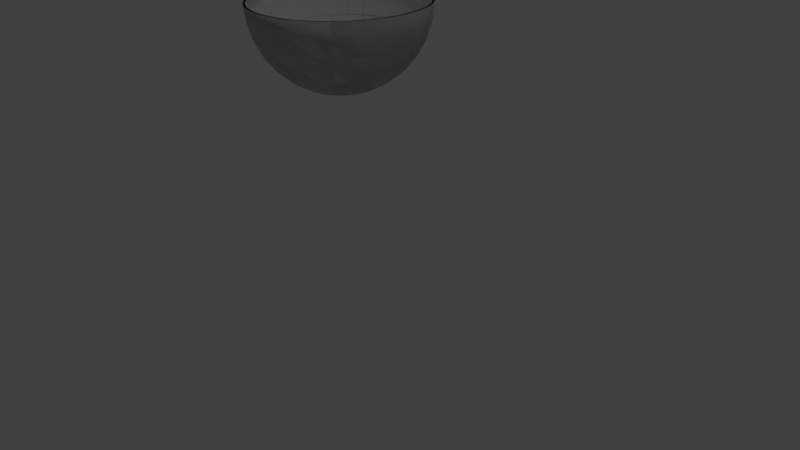 # Source: semiEsfera.blend  (saved by Blender 2.77.0; exported with 4.5.12 LTS)
import bpy
from mathutils import Matrix  # noqa: F401  (used for matrix-valued properties, if any)

bpy.ops.wm.read_factory_settings(use_empty=True)
scene = bpy.context.scene
scene.name = 'Scene'

# ---- collections
col_collection_1 = bpy.data.collections.new('Collection 1'); scene.collection.children.link(col_collection_1)

# ---- world
world_world = bpy.data.worlds.new('World'); scene.world = world_world
world_world.color = (0.05088, 0.05088, 0.05088)
world_world.use_sun_shadow = False
world_world.sun_shadow_jitter_overblur = 0.0
world_world.cycles.sampling_method = 'MANUAL'

# ---- cameras
cam_camera = bpy.data.cameras.new('Camera')
cam_camera.clip_end = 100.0
cam_camera.lens = 35.0
cam_camera.sensor_width = 32.0
cam_camera.sensor_height = 18.0
cam_camera.ortho_scale = 7.314
cam_camera.dof.focus_distance = 0.0
cam_camera.dof.aperture_fstop = 128.0

# ---- lights
light_lamp = bpy.data.lights.new('Lamp', 'POINT')
light_lamp.transmission_factor = 0.0
light_lamp.cutoff_distance = 30.0
light_lamp.energy = 100.0
light_lamp.shadow_buffer_clip_start = 1.001
light_lamp.shadow_soft_size = 0.1
light_lamp.shadow_maximum_resolution = 0.006
light_lamp.use_absolute_resolution = True

# ---- meshes
me_sphere = bpy.data.meshes.new('Sphere')
me_sphere.from_pydata([(-0.1205, -0.1797, -1.027), (-0.2365, -0.3532, -0.9635), (-0.3433, -0.5131, -0.8607), (-0.4369, -0.6532, -0.7224), (-0.5138, -0.7682, -0.5539), (-0.5709, -0.8537, -0.3616), (-0.606, -0.9063, -0.153), (-1.112, 0.0006926, 0.06402), (-1.091, 0.0006926, -0.153), (-1.028, 0.0006926, -0.3616), (-0.9247, 0.0006926, -0.5539), (-0.7864, 0.0006926, -0.7224), (-0.6179, 0.0006926, -0.8607), (-0.4256, 0.0006926, -0.9635), (-0.217, 0.0006926, -1.027), (-0.6179, -0.924, 0.06402), (-0.08303, -0.1998, -1.027), (-0.1629, -0.3925, -0.9635), (-0.2365, -0.5702, -0.8607), (-0.301, -0.7259, -0.7224), (-0.3539, -0.8537, -0.5539), (-0.3932, -0.9486, -0.3616), (-1.091, 0.2177, 0.06402), (-1.07, 0.2135, -0.153), (-1.008, 0.2012, -0.3616), (-0.907, 0.1811, -0.5539), (-0.7713, 0.1541, -0.7224), (-0.606, 0.1212, -0.8607), (-0.4174, 0.08373, -0.9635), (-0.2128, 0.04302, -1.027), (-0.4174, -1.007, -0.153), (-0.4256, -1.027, 0.06402), (-0.04233, -0.2121, -1.027), (-0.08303, -0.4167, -0.9635), (-0.1205, -0.6053, -0.8607), (-0.1534, -0.7706, -0.7224), (-0.1804, -0.9063, -0.5539), (-1.028, 0.4263, 0.06402), (-1.008, 0.4181, -0.153), (-0.9493, 0.3939, -0.3616), (-0.8543, 0.3546, -0.5539), (-0.7266, 0.3016, -0.7224), (-0.5709, 0.2371, -0.8607), (-0.3932, 0.1636, -0.9635), (-0.2005, 0.08373, -1.027), (-0.2005, -1.007, -0.3616), (-0.2128, -1.069, -0.153), (-0.217, -1.09, 0.06402), (2.907e-07, -0.2163, -1.027), (2.202e-07, -0.4249, -0.9635), (2.285e-07, -0.6172, -0.8607), (1.457e-07, -0.7857, -0.7224), (-0.9247, 0.6186, 0.06402), (-0.907, 0.6067, -0.153), (-0.8543, 0.5715, -0.3616), (-0.7689, 0.5145, -0.5539), (-0.6539, 0.4376, -0.7224), (-0.5138, 0.344, -0.8607), (-0.3539, 0.2371, -0.9635), (-0.1804, 0.1212, -1.027), (9.594e-08, -0.924, -0.5539), (2.948e-07, -1.027, -0.3616), (4.622e-08, -1.09, -0.153), (9.594e-08, -1.111, 0.06402), (0.04233, -0.2121, -1.027), (0.08303, -0.4167, -0.9635), (0.1205, -0.6053, -0.8607), (-0.7864, 0.7871, 0.06402), (-0.7713, 0.772, -0.153), (-0.7266, 0.7273, -0.3616), (-0.6539, 0.6546, -0.5539), (-0.5561, 0.5568, -0.7224), (-0.4369, 0.4376, -0.8607), (-0.301, 0.3016, -0.9635), (-0.1534, 0.1541, -1.027), (0.1534, -0.7706, -0.7224), (0.1804, -0.9063, -0.5539), (0.2005, -1.007, -0.3616), (0.2128, -1.069, -0.153), (0.217, -1.09, 0.06402), (0.08303, -0.1998, -1.027), (0.1629, -0.3925, -0.9635), (-0.6179, 0.9254, 0.06402), (-0.606, 0.9077, -0.153), (-0.5709, 0.855, -0.3616), (-0.5138, 0.7696, -0.5539), (-0.4369, 0.6546, -0.7224), (-0.3433, 0.5145, -0.8607), (-0.2365, 0.3546, -0.9635), (-0.1205, 0.1811, -1.027), (0.2365, -0.5702, -0.8607), (0.301, -0.7259, -0.7224), (0.3539, -0.8537, -0.5539), (0.3932, -0.9486, -0.3616), (0.4174, -1.007, -0.153), (0.4256, -1.027, 0.06402), (3.022e-07, 0.0006926, -1.048), (-0.4256, 1.028, 0.06402), (-0.4174, 1.008, -0.153), (-0.3932, 0.95, -0.3616), (-0.3539, 0.855, -0.5539), (-0.301, 0.7273, -0.7224), (-0.2365, 0.5715, -0.8607), (-0.1629, 0.3939, -0.9635), (-0.08303, 0.2012, -1.027), (0.1205, -0.1797, -1.027), (0.2365, -0.3532, -0.9635), (0.3433, -0.5131, -0.8607), (0.4369, -0.6532, -0.7224), (0.5138, -0.7682, -0.5539), (0.5709, -0.8537, -0.3616), (0.606, -0.9063, -0.153), (-0.217, 1.091, 0.06402), (-0.2128, 1.071, -0.153), (-0.2005, 1.008, -0.3616), (-0.1804, 0.9077, -0.5539), (-0.1534, 0.772, -0.7224), (-0.1205, 0.6067, -0.8607), (-0.08303, 0.4181, -0.9635), (-0.04233, 0.2135, -1.027), (0.6179, -0.924, 0.06402), (0.1534, -0.1527, -1.027), (0.301, -0.3003, -0.9635), (0.4369, -0.4362, -0.8607), (0.5561, -0.5554, -0.7224), (0.6539, -0.6532, -0.5539), (0.7266, -0.7259, -0.3616), (3.611e-07, 1.113, 0.06402), (3.777e-07, 1.091, -0.153), (1.954e-07, 1.028, -0.3616), (3.114e-07, 0.9254, -0.5539), (2.948e-07, 0.7871, -0.7224), (3.197e-07, 0.6186, -0.8607), (2.782e-07, 0.4263, -0.9635), (2.824e-07, 0.2177, -1.027), (0.7713, -0.7706, -0.153), (0.7864, -0.7857, 0.06402), (0.1804, -0.1199, -1.027), (0.3539, -0.2358, -0.9635), (0.5138, -0.3426, -0.8607), (0.6539, -0.4362, -0.7224), (0.7689, -0.5131, -0.5539), (0.217, 1.091, 0.06402), (0.2128, 1.071, -0.153), (0.2005, 1.008, -0.3616), (0.1804, 0.9077, -0.5539), (0.1534, 0.772, -0.7224), (0.1205, 0.6067, -0.8607), (0.08303, 0.4181, -0.9635), (0.04233, 0.2135, -1.027), (0.8543, -0.5702, -0.3616), (0.907, -0.6053, -0.153), (0.9247, -0.6172, 0.06402), (0.2005, -0.08234, -1.027), (0.3932, -0.1622, -0.9635), (0.5709, -0.2358, -0.8607), (0.7266, -0.3003, -0.7224), (0.4256, 1.028, 0.06402), (0.4174, 1.008, -0.153), (0.3932, 0.95, -0.3616), (0.3539, 0.855, -0.5539), (0.301, 0.7273, -0.7224), (0.2365, 0.5715, -0.8607), (0.1629, 0.3939, -0.9635), (0.08303, 0.2012, -1.027), (0.8543, -0.3532, -0.5539), (0.9493, -0.3925, -0.3616), (1.008, -0.4167, -0.153), (1.028, -0.4249, 0.06402), (0.2128, -0.04164, -1.027), (0.4174, -0.08234, -0.9635), (0.606, -0.1199, -0.8607), (0.6179, 0.9254, 0.06402), (0.606, 0.9077, -0.153), (0.5709, 0.855, -0.3616), (0.5138, 0.7696, -0.5539), (0.4369, 0.6546, -0.7224), (0.3433, 0.5145, -0.8607), (0.2365, 0.3546, -0.9635), (0.1205, 0.1811, -1.027), (0.7713, -0.1527, -0.7224), (0.907, -0.1797, -0.5539), (1.008, -0.1998, -0.3616), (1.07, -0.2121, -0.153), (1.091, -0.2163, 0.06402), (0.217, 0.0006926, -1.027), (0.4256, 0.0006926, -0.9635), (0.7864, 0.7871, 0.06402), (0.7713, 0.772, -0.153), (0.7266, 0.7273, -0.3616), (0.6539, 0.6546, -0.5539), (0.5561, 0.5568, -0.7224), (0.4369, 0.4376, -0.8607), (0.301, 0.3016, -0.9635), (0.1534, 0.1541, -1.027), (0.6179, 0.0006926, -0.8607), (0.7864, 0.0006925, -0.7224), (0.9247, 0.0006925, -0.5539), (1.028, 0.0006926, -0.3616), (1.091, 0.0006925, -0.153), (1.112, 0.0006925, 0.06402), (0.2128, 0.04302, -1.027), (0.9247, 0.6186, 0.06402), (0.907, 0.6067, -0.153), (0.8543, 0.5715, -0.3616), (0.7689, 0.5145, -0.5539), (0.6539, 0.4376, -0.7224), (0.5138, 0.344, -0.8607), (0.3539, 0.2371, -0.9635), (0.1804, 0.1212, -1.027), (0.4174, 0.08373, -0.9635), (0.606, 0.1212, -0.8607), (0.7713, 0.1541, -0.7224), (0.907, 0.1811, -0.5539), (1.008, 0.2012, -0.3616), (1.07, 0.2135, -0.153), (1.091, 0.2177, 0.06402), (1.028, 0.4263, 0.06402), (1.008, 0.4181, -0.153), (0.9493, 0.3939, -0.3616), (0.8543, 0.3546, -0.5539), (0.7266, 0.3016, -0.7224), (0.5709, 0.2371, -0.8607), (0.3932, 0.1636, -0.9635), (0.2005, 0.08373, -1.027), (0.2005, 0.08373, -1.027), (0.3932, 0.1636, -0.9635), (0.5709, 0.2371, -0.8607), (0.7266, 0.3016, -0.7224), (0.8543, 0.3546, -0.5539), (0.9493, 0.3939, -0.3616), (1.008, 0.4181, -0.153), (1.091, 0.2177, 0.06402), (1.07, 0.2135, -0.153), (1.008, 0.2012, -0.3616), (0.907, 0.1811, -0.5539), (0.7713, 0.1541, -0.7224), (0.606, 0.1212, -0.8607), (0.4174, 0.08373, -0.9635), (0.2128, 0.04302, -1.027), (1.028, 0.4263, 0.06402), (0.1804, 0.1212, -1.027), (0.3539, 0.2371, -0.9635), (0.5138, 0.344, -0.8607), (0.6539, 0.4376, -0.7224), (0.7689, 0.5145, -0.5539), (0.8543, 0.5715, -0.3616), (1.112, 0.0006925, 0.06402), (1.091, 0.0006925, -0.153), (1.028, 0.0006926, -0.3616), (0.9247, 0.0006925, -0.5539), (0.7864, 0.0006925, -0.7224), (0.6179, 0.0006926, -0.8607), (0.4256, 0.0006926, -0.9635), (0.217, 0.0006926, -1.027), (0.907, 0.6067, -0.153), (0.9247, 0.6186, 0.06402), (0.1534, 0.1541, -1.027), (0.301, 0.3016, -0.9635), (0.4369, 0.4376, -0.8607), (0.5561, 0.5568, -0.7224), (0.6539, 0.6546, -0.5539), (1.091, -0.2163, 0.06402), (1.07, -0.2121, -0.153), (1.008, -0.1998, -0.3616), (0.907, -0.1797, -0.5539), (0.7713, -0.1527, -0.7224), (0.606, -0.1199, -0.8607), (0.4174, -0.08234, -0.9635), (0.2128, -0.04164, -1.027), (0.7266, 0.7273, -0.3616), (0.7713, 0.772, -0.153), (0.7864, 0.7871, 0.06402), (0.1205, 0.1811, -1.027), (0.2365, 0.3546, -0.9635), (0.3433, 0.5145, -0.8607), (0.4369, 0.6546, -0.7224), (1.028, -0.4249, 0.06402), (1.008, -0.4167, -0.153), (0.9493, -0.3925, -0.3616), (0.8543, -0.3532, -0.5539), (0.7266, -0.3003, -0.7224), (0.5709, -0.2358, -0.8607), (0.3932, -0.1622, -0.9635), (0.2005, -0.08234, -1.027), (0.5138, 0.7696, -0.5539), (0.5709, 0.855, -0.3616), (0.606, 0.9077, -0.153), (0.6179, 0.9254, 0.06402), (0.08303, 0.2012, -1.027), (0.1629, 0.3939, -0.9635), (0.2365, 0.5715, -0.8607), (0.9247, -0.6172, 0.06402), (0.907, -0.6053, -0.153), (0.8543, -0.5702, -0.3616), (0.7689, -0.5131, -0.5539), (0.6539, -0.4362, -0.7224), (0.5138, -0.3426, -0.8607), (0.3539, -0.2358, -0.9635), (0.1804, -0.1199, -1.027), (0.301, 0.7273, -0.7224), (0.3539, 0.855, -0.5539), (0.3932, 0.95, -0.3616), (0.4174, 1.008, -0.153), (0.4256, 1.028, 0.06402), (0.04233, 0.2135, -1.027), (0.08303, 0.4181, -0.9635), (0.7864, -0.7857, 0.06402), (0.7713, -0.7706, -0.153), (0.7266, -0.7259, -0.3616), (0.6539, -0.6532, -0.5539), (0.5561, -0.5554, -0.7224), (0.4369, -0.4362, -0.8607), (0.301, -0.3003, -0.9635), (0.1534, -0.1527, -1.027), (0.1205, 0.6067, -0.8607), (0.1534, 0.772, -0.7224), (0.1804, 0.9077, -0.5539), (0.2005, 1.008, -0.3616), (0.2128, 1.071, -0.153), (0.217, 1.091, 0.06402), (2.824e-07, 0.2177, -1.027), (0.6179, -0.924, 0.06402), (0.606, -0.9063, -0.153), (0.5709, -0.8537, -0.3616), (0.5138, -0.7682, -0.5539), (0.4369, -0.6532, -0.7224), (0.3433, -0.5131, -0.8607), (0.2365, -0.3532, -0.9635), (0.1205, -0.1797, -1.027), (3.022e-07, 0.0006926, -1.048), (2.782e-07, 0.4263, -0.9635), (3.197e-07, 0.6186, -0.8607), (2.948e-07, 0.7871, -0.7224), (3.114e-07, 0.9254, -0.5539), (1.954e-07, 1.028, -0.3616), (3.777e-07, 1.091, -0.153), (3.611e-07, 1.113, 0.06402), (0.4256, -1.027, 0.06402), (0.4174, -1.007, -0.153), (0.3932, -0.9486, -0.3616), (0.3539, -0.8537, -0.5539), (0.301, -0.7259, -0.7224), (0.2365, -0.5702, -0.8607), (0.1629, -0.3925, -0.9635), (0.08303, -0.1998, -1.027), (-0.04233, 0.2135, -1.027), (-0.08303, 0.4181, -0.9635), (-0.1205, 0.6067, -0.8607), (-0.1534, 0.772, -0.7224), (-0.1804, 0.9077, -0.5539), (-0.2005, 1.008, -0.3616), (-0.2128, 1.071, -0.153), (0.217, -1.09, 0.06402), (0.2128, -1.069, -0.153), (0.2005, -1.007, -0.3616), (0.1804, -0.9063, -0.5539), (0.1534, -0.7706, -0.7224), (0.1205, -0.6053, -0.8607), (0.08303, -0.4167, -0.9635), (0.04233, -0.2121, -1.027), (-0.217, 1.091, 0.06402), (-0.08303, 0.2012, -1.027), (-0.1629, 0.3939, -0.9635), (-0.2365, 0.5715, -0.8607), (-0.301, 0.7273, -0.7224), (-0.3539, 0.855, -0.5539), (-0.3932, 0.95, -0.3616), (9.594e-08, -1.111, 0.06402), (4.622e-08, -1.09, -0.153), (2.948e-07, -1.027, -0.3616), (9.594e-08, -0.924, -0.5539), (1.457e-07, -0.7857, -0.7224), (2.285e-07, -0.6172, -0.8607), (2.202e-07, -0.4249, -0.9635), (2.907e-07, -0.2163, -1.027), (-0.4174, 1.008, -0.153), (-0.4256, 1.028, 0.06402), (-0.1205, 0.1811, -1.027), (-0.2365, 0.3546, -0.9635), (-0.3433, 0.5145, -0.8607), (-0.4369, 0.6546, -0.7224), (-0.5138, 0.7696, -0.5539), (-0.217, -1.09, 0.06402), (-0.2128, -1.069, -0.153), (-0.2005, -1.007, -0.3616), (-0.1804, -0.9063, -0.5539), (-0.1534, -0.7706, -0.7224), (-0.1205, -0.6053, -0.8607), (-0.08303, -0.4167, -0.9635), (-0.04233, -0.2121, -1.027), (-0.5709, 0.855, -0.3616), (-0.606, 0.9077, -0.153), (-0.6179, 0.9254, 0.06402), (-0.1534, 0.1541, -1.027), (-0.301, 0.3016, -0.9635), (-0.4369, 0.4376, -0.8607), (-0.5561, 0.5568, -0.7224), (-0.4256, -1.027, 0.06402), (-0.4174, -1.007, -0.153), (-0.3932, -0.9486, -0.3616), (-0.3539, -0.8537, -0.5539), (-0.301, -0.7259, -0.7224), (-0.2365, -0.5702, -0.8607), (-0.1629, -0.3925, -0.9635), (-0.08303, -0.1998, -1.027), (-0.6539, 0.6546, -0.5539), (-0.7266, 0.7273, -0.3616), (-0.7713, 0.772, -0.153), (-0.7864, 0.7871, 0.06402), (-0.1804, 0.1212, -1.027), (-0.3539, 0.2371, -0.9635), (-0.5138, 0.344, -0.8607), (-0.6179, -0.924, 0.06402), (-0.606, -0.9063, -0.153), (-0.5709, -0.8537, -0.3616), (-0.5138, -0.7682, -0.5539), (-0.4369, -0.6532, -0.7224), (-0.3433, -0.5131, -0.8607), (-0.2365, -0.3532, -0.9635), (-0.1205, -0.1797, -1.027), (-0.6539, 0.4376, -0.7224), (-0.7689, 0.5145, -0.5539), (-0.8543, 0.5715, -0.3616), (-0.907, 0.6067, -0.153), (-0.9247, 0.6186, 0.06402), (-0.2005, 0.08373, -1.027), (-0.3932, 0.1636, -0.9635), (-0.7864, -0.7857, 0.06402), (-0.7713, -0.7706, -0.153), (-0.7266, -0.7259, -0.3616), (-0.6539, -0.6532, -0.5539), (-0.5561, -0.5554, -0.7224), (-0.4369, -0.4362, -0.8607), (-0.301, -0.3003, -0.9635), (-0.1534, -0.1527, -1.027), (-0.5709, 0.2371, -0.8607), (-0.7266, 0.3016, -0.7224), (-0.8543, 0.3546, -0.5539), (-0.9493, 0.3939, -0.3616), (-1.008, 0.4181, -0.153), (-1.028, 0.4263, 0.06402), (-0.2128, 0.04302, -1.027), (-0.9247, -0.6172, 0.06402), (-0.907, -0.6053, -0.153), (-0.8543, -0.5702, -0.3616), (-0.7689, -0.5131, -0.5539), (-0.6539, -0.4362, -0.7224), (-0.5138, -0.3426, -0.8607), (-0.3539, -0.2358, -0.9635), (-0.1804, -0.1199, -1.027), (-0.4174, 0.08373, -0.9635), (-0.606, 0.1212, -0.8607), (-0.7713, 0.1541, -0.7224), (-0.907, 0.1811, -0.5539), (-1.008, 0.2012, -0.3616), (-1.07, 0.2135, -0.153), (-1.091, 0.2177, 0.06402), (-0.217, 0.0006926, -1.027), (-1.028, -0.4249, 0.06402), (-1.008, -0.4167, -0.153), (-0.9493, -0.3925, -0.3616), (-0.8543, -0.3532, -0.5539), (-0.7266, -0.3003, -0.7224), (-0.5709, -0.2358, -0.8607), (-0.3932, -0.1622, -0.9635), (-0.2005, -0.08234, -1.027), (-0.4256, 0.0006926, -0.9635), (-0.6179, 0.0006926, -0.8607), (-0.7864, 0.0006926, -0.7224), (-0.9247, 0.0006926, -0.5539), (-1.028, 0.0006926, -0.3616), (-1.091, 0.0006926, -0.153), (-1.112, 0.0006926, 0.06402), (-1.091, -0.2163, 0.06402), (-1.07, -0.2121, -0.153), (-1.008, -0.1998, -0.3616), (-0.907, -0.1797, -0.5539), (-0.7713, -0.1527, -0.7224), (-0.606, -0.1199, -0.8607), (-0.4174, -0.08234, -0.9635), (-0.2128, -0.04164, -1.027), (0.0001759, -3.536, 1.175), (-0.7864, -0.7857, 0.06402), (-0.7713, -0.7706, -0.153), (-0.7266, -0.7259, -0.3616), (-0.6539, -0.6532, -0.5539), (-0.5561, -0.5554, -0.7224), (-0.4369, -0.4362, -0.8607), (-0.301, -0.3003, -0.9635), (-0.1534, -0.1527, -1.027), (-0.9247, -0.6172, 0.06402), (-0.907, -0.6053, -0.153), (-0.8543, -0.5702, -0.3616), (-0.7689, -0.5131, -0.5539), (-0.6539, -0.4362, -0.7224), (-0.5138, -0.3426, -0.8607), (-0.3539, -0.2358, -0.9635), (-0.1804, -0.1199, -1.027), (-1.028, -0.4249, 0.06402), (-1.008, -0.4167, -0.153), (-0.9493, -0.3925, -0.3616), (-0.8543, -0.3532, -0.5539), (-0.7266, -0.3003, -0.7224), (-0.5709, -0.2358, -0.8607), (-0.3932, -0.1622, -0.9635), (-0.2005, -0.08234, -1.027), (-1.091, -0.2163, 0.06402), (-1.07, -0.2121, -0.153), (-1.008, -0.1998, -0.3616), (-0.907, -0.1797, -0.5539), (-0.7713, -0.1527, -0.7224), (-0.606, -0.1199, -0.8607), (-0.4174, -0.08234, -0.9635), (-0.2128, -0.04164, -1.027), (-1.065, 0.2126, 0.06402), (-1.086, 0.0006926, 0.06402), (-0.9032, -0.6028, 0.06402), (-0.7681, -0.7674, 0.06402), (-1.004, 0.4164, 0.06402), (-0.9032, 0.6042, 0.06402), (-0.6035, -0.9025, 0.06402), (-0.4157, -1.003, 0.06402), (-0.7681, 0.7688, 0.06402), (-0.6035, 0.9039, 0.06402), (-0.4157, 1.004, 0.06402), (-0.2119, -1.065, 0.06402), (1.001e-07, -1.086, 0.06402), (0.2119, -1.065, 0.06402), (-0.2119, 1.066, 0.06402), (3.591e-07, 1.087, 0.06402), (0.4157, -1.003, 0.06402), (0.6035, -0.9025, 0.06402), (0.2119, 1.066, 0.06402), (0.7681, -0.7674, 0.06402), (0.4157, 1.004, 0.06402), (0.6035, 0.9039, 0.06402), (0.9032, -0.6028, 0.06402), (1.004, -0.415, 0.06402), (0.7681, 0.7688, 0.06402), (0.9032, 0.6042, 0.06402), (1.065, -0.2112, 0.06402), (1.086, 0.0006925, 0.06402), (1.004, 0.4164, 0.06402), (1.065, 0.2126, 0.06402), (1.086, 0.0006925, 0.06402), (1.065, 0.2126, 0.06402), (1.065, -0.2112, 0.06402), (1.004, -0.415, 0.06402), (1.004, 0.4164, 0.06402), (0.9032, 0.6042, 0.06402), (0.7681, 0.7688, 0.06402), (0.6035, 0.9039, 0.06402), (0.9032, -0.6028, 0.06402), (0.7681, -0.7674, 0.06402), (0.6035, -0.9025, 0.06402), (0.4157, 1.004, 0.06402), (3.591e-07, 1.087, 0.06402), (0.2119, 1.066, 0.06402), (0.4157, -1.003, 0.06402), (0.2119, -1.065, 0.06402), (-0.2119, 1.066, 0.06402), (1.001e-07, -1.086, 0.06402), (-0.4157, 1.004, 0.06402), (-0.6035, 0.9039, 0.06402), (-0.2119, -1.065, 0.06402), (-0.4157, -1.003, 0.06402), (-0.7681, 0.7688, 0.06402), (-0.9032, 0.6042, 0.06402), (-0.6035, -0.9025, 0.06402), (-0.7681, -0.7674, 0.06402), (-0.9032, -0.6028, 0.06402), (-1.004, 0.4164, 0.06402), (-1.004, -0.415, 0.06402), (-1.065, 0.2126, 0.06402), (-1.086, 0.0006926, 0.06402), (-1.065, -0.2112, 0.06402), (-1.004, -0.415, 0.06402), (-1.065, -0.2112, 0.06402), (-1.065, 0.2126, 0.06402), (-1.086, 0.0006926, 0.06402), (-0.9032, -0.6028, 0.06402), (-0.7681, -0.7674, 0.06402), (-1.004, 0.4164, 0.06402), (-0.9032, 0.6042, 0.06402), (-0.6035, -0.9025, 0.06402), (-0.4157, -1.003, 0.06402), (-0.7681, 0.7688, 0.06402), (-0.6035, 0.9039, 0.06402), (-0.4157, 1.004, 0.06402), (-0.2119, -1.065, 0.06402), (1.001e-07, -1.086, 0.06402), (0.2119, -1.065, 0.06402), (-0.2119, 1.066, 0.06402), (3.591e-07, 1.087, 0.06402), (0.4157, -1.003, 0.06402), (0.6035, -0.9025, 0.06402), (0.2119, 1.066, 0.06402), (0.7681, -0.7674, 0.06402), (0.4157, 1.004, 0.06402), (0.6035, 0.9039, 0.06402), (0.9032, -0.6028, 0.06402), (1.004, -0.415, 0.06402), (0.7681, 0.7688, 0.06402), (0.9032, 0.6042, 0.06402), (1.065, -0.2112, 0.06402), (1.086, 0.0006925, 0.06402), (1.004, 0.4164, 0.06402), (1.065, 0.2126, 0.06402), (1.086, 0.0006925, 0.06402), (1.065, 0.2126, 0.06402), (1.065, -0.2112, 0.06402), (1.004, -0.415, 0.06402), (1.004, 0.4164, 0.06402), (0.9032, 0.6042, 0.06402), (0.7681, 0.7688, 0.06402), (0.6035, 0.9039, 0.06402), (0.9032, -0.6028, 0.06402), (0.7681, -0.7674, 0.06402), (0.6035, -0.9025, 0.06402), (0.4157, 1.004, 0.06402), (3.591e-07, 1.087, 0.06402), (0.2119, 1.066, 0.06402), (0.4157, -1.003, 0.06402), (0.2119, -1.065, 0.06402), (-0.2119, 1.066, 0.06402), (1.001e-07, -1.086, 0.06402), (-0.4157, 1.004, 0.06402), (-0.6035, 0.9039, 0.06402), (-0.2119, -1.065, 0.06402), (-0.4157, -1.003, 0.06402), (-0.7681, 0.7688, 0.06402), (-0.9032, 0.6042, 0.06402), (-0.6035, -0.9025, 0.06402), (-0.7681, -0.7674, 0.06402), (-0.9032, -0.6028, 0.06402), (-1.004, 0.4164, 0.06402), (-1.004, -0.415, 0.06402), (-1.065, 0.2126, 0.06402), (-1.086, 0.0006926, 0.06402), (-1.065, -0.2112, 0.06402), (-1.004, -0.415, 0.06402), (-1.065, -0.2112, 0.06402), (-1.063, 0.2121, -0.1441), (-1.083, 0.0006926, -0.1441), (-0.9008, -0.6012, -0.1441), (-0.7661, -0.7654, -0.1441), (-1.001, 0.4153, -0.1441), (-0.9008, 0.6026, -0.1441), (-0.6019, -0.9001, -0.1441), (-0.4146, -1.0, -0.1441), (-0.7661, 0.7668, -0.1441), (-0.6019, 0.9015, -0.1441), (-0.4146, 1.002, -0.1441), (-0.2114, -1.062, -0.1441), (1.006e-07, -1.083, -0.1441), (0.2114, -1.062, -0.1441), (-0.2114, 1.063, -0.1441), (3.589e-07, 1.084, -0.1441), (0.4146, -1.0, -0.1441), (0.6019, -0.9001, -0.1441), (0.2114, 1.063, -0.1441), (0.7661, -0.7654, -0.1441), (0.4146, 1.002, -0.1441), (0.6019, 0.9015, -0.1441), (0.9008, -0.6012, -0.1441), (1.001, -0.4139, -0.1441), (0.7661, 0.7668, -0.1441), (0.9008, 0.6026, -0.1441), (1.063, -0.2107, -0.1441), (1.083, 0.0006925, -0.1441), (1.001, 0.4153, -0.1441), (1.063, 0.2121, -0.1441), (1.083, 0.0006925, -0.1441), (1.063, 0.2121, -0.1441), (1.063, -0.2107, -0.1441), (1.001, -0.4139, -0.1441), (1.001, 0.4153, -0.1441), (0.9008, 0.6026, -0.1441), (0.7661, 0.7668, -0.1441), (0.6019, 0.9015, -0.1441), (0.9008, -0.6012, -0.1441), (0.7661, -0.7654, -0.1441), (0.6019, -0.9001, -0.1441), (0.4146, 1.002, -0.1441), (3.589e-07, 1.084, -0.1441), (0.2114, 1.063, -0.1441), (0.4146, -1.0, -0.1441), (0.2114, -1.062, -0.1441), (-0.2114, 1.063, -0.1441), (1.006e-07, -1.083, -0.1441), (-0.4146, 1.002, -0.1441), (-0.6019, 0.9015, -0.1441), (-0.2114, -1.062, -0.1441), (-0.4146, -1.0, -0.1441), (-0.7661, 0.7668, -0.1441), (-0.9008, 0.6026, -0.1441), (-0.6019, -0.9001, -0.1441), (-0.7661, -0.7654, -0.1441), (-0.9008, -0.6012, -0.1441), (-1.001, 0.4153, -0.1441), (-1.001, -0.4139, -0.1441), (-1.063, 0.2121, -0.1441), (-1.083, 0.0006926, -0.1441), (-1.063, -0.2107, -0.1441), (-1.001, -0.4139, -0.1441), (-1.063, -0.2107, -0.1441), (-0.9989, 0.1994, -0.3484), (-1.018, 0.0006926, -0.3484), (-0.8468, -0.5651, -0.3484), (-0.7202, -0.7195, -0.3484), (-0.9409, 0.3904, -0.3484), (-0.8468, 0.5665, -0.3484), (-0.5658, -0.8461, -0.3484), (-0.3898, -0.9403, -0.3484), (-0.7202, 0.7209, -0.3484), (-0.5658, 0.8475, -0.3484), (-0.3898, 0.9416, -0.3484), (-0.1987, -0.9982, -0.3484), (1.108e-07, -1.018, -0.3484), (0.1987, -0.9982, -0.3484), (-0.1987, 0.9996, -0.3484), (3.537e-07, 1.019, -0.3484), (0.3898, -0.9403, -0.3484), (0.5658, -0.8461, -0.3484), (0.1987, 0.9996, -0.3484), (0.7202, -0.7195, -0.3484), (0.3898, 0.9416, -0.3484), (0.5658, 0.8475, -0.3484), (0.8468, -0.5651, -0.3484), (0.941, -0.3891, -0.3484), (0.7202, 0.7209, -0.3484), (0.8468, 0.5665, -0.3484), (0.9989, -0.198, -0.3484), (1.018, 0.0006925, -0.3484), (0.941, 0.3904, -0.3484), (0.9989, 0.1994, -0.3484), (1.018, 0.0006925, -0.3484), (0.9989, 0.1994, -0.3484), (0.9989, -0.198, -0.3484), (0.941, -0.3891, -0.3484), (0.941, 0.3904, -0.3484), (0.8468, 0.5665, -0.3484), (0.7202, 0.7209, -0.3484), (0.5658, 0.8475, -0.3484), (0.8468, -0.5651, -0.3484), (0.7202, -0.7195, -0.3484), (0.5658, -0.8461, -0.3484), (0.3898, 0.9416, -0.3484), (3.537e-07, 1.019, -0.3484), (0.1987, 0.9996, -0.3484), (0.3898, -0.9403, -0.3484), (0.1987, -0.9982, -0.3484), (-0.1987, 0.9996, -0.3484), (1.108e-07, -1.018, -0.3484), (-0.3898, 0.9416, -0.3484), (-0.5658, 0.8475, -0.3484), (-0.1987, -0.9982, -0.3484), (-0.3898, -0.9403, -0.3484), (-0.7202, 0.7209, -0.3484), (-0.8468, 0.5665, -0.3484), (-0.5658, -0.8461, -0.3484), (-0.7202, -0.7195, -0.3484), (-0.8468, -0.5651, -0.3484), (-0.9409, 0.3904, -0.3484), (-0.9409, -0.3891, -0.3484), (-0.9989, 0.1994, -0.3484), (-1.018, 0.0006926, -0.3484), (-0.9989, -0.198, -0.3484), (-0.9409, -0.3891, -0.3484), (-0.9989, -0.198, -0.3484), (-0.9053, 0.1808, -0.5424), (-0.9231, 0.0006926, -0.5424), (-0.7675, -0.5121, -0.5424), (-0.6527, -0.652, -0.5424), (-0.8528, 0.3539, -0.5424), (-0.7675, 0.5135, -0.5424), (-0.5128, -0.7668, -0.5424), (-0.3532, -0.8521, -0.5424), (-0.6527, 0.6534, -0.5424), (-0.5128, 0.7682, -0.5424), (-0.3532, 0.8535, -0.5424), (-0.1801, -0.9046, -0.5424), (1.284e-07, -0.9224, -0.5424), (0.1801, -0.9046, -0.5424), (-0.1801, 0.906, -0.5424), (3.485e-07, 0.9238, -0.5424), (0.3532, -0.8521, -0.5424), (0.5128, -0.7668, -0.5424), (0.1801, 0.906, -0.5424), (0.6527, -0.652, -0.5424), (0.3532, 0.8535, -0.5424), (0.5128, 0.7682, -0.5424), (0.7675, -0.5121, -0.5424), (0.8528, -0.3525, -0.5424), (0.6527, 0.6534, -0.5424), (0.7675, 0.5135, -0.5424), (0.9053, -0.1794, -0.5424), (0.9231, 0.0006925, -0.5424), (0.8528, 0.3539, -0.5424), (0.9053, 0.1808, -0.5424), (0.9231, 0.0006925, -0.5424), (0.9053, 0.1808, -0.5424), (0.9053, -0.1794, -0.5424), (0.8528, -0.3525, -0.5424), (0.8528, 0.3539, -0.5424), (0.7675, 0.5135, -0.5424), (0.6527, 0.6534, -0.5424), (0.5128, 0.7682, -0.5424), (0.7675, -0.5121, -0.5424), (0.6527, -0.652, -0.5424), (0.5128, -0.7668, -0.5424), (0.3532, 0.8535, -0.5424), (3.485e-07, 0.9238, -0.5424), (0.1801, 0.906, -0.5424), (0.3532, -0.8521, -0.5424), (0.1801, -0.9046, -0.5424), (-0.1801, 0.906, -0.5424), (1.284e-07, -0.9224, -0.5424), (-0.3532, 0.8535, -0.5424), (-0.5128, 0.7682, -0.5424), (-0.1801, -0.9046, -0.5424), (-0.3532, -0.8521, -0.5424), (-0.6527, 0.6534, -0.5424), (-0.7675, 0.5135, -0.5424), (-0.5128, -0.7668, -0.5424), (-0.6527, -0.652, -0.5424), (-0.7675, -0.5121, -0.5424), (-0.8528, 0.3539, -0.5424), (-0.8528, -0.3525, -0.5424), (-0.9053, 0.1808, -0.5424), (-0.9231, 0.0006926, -0.5424), (-0.9053, -0.1794, -0.5424), (-0.8528, -0.3525, -0.5424), (-0.9053, -0.1794, -0.5424), (-0.7648, 0.1528, -0.7107), (-0.7798, 0.0006926, -0.7107), (-0.6484, -0.4326, -0.7107), (-0.5514, -0.5507, -0.7107), (-0.7205, 0.2991, -0.7107), (-0.6484, 0.4339, -0.7107), (-0.4332, -0.6477, -0.7107), (-0.2984, -0.7198, -0.7107), (-0.5514, 0.5521, -0.7107), (-0.4332, 0.6491, -0.7107), (-0.2984, 0.7212, -0.7107), (-0.1521, -0.7641, -0.7107), (1.511e-07, -0.7791, -0.7107), (0.1521, -0.7641, -0.7107), (-0.1521, 0.7655, -0.7107), (3.37e-07, 0.7805, -0.7107), (0.2984, -0.7198, -0.7107), (0.4332, -0.6477, -0.7107), (0.1521, 0.7655, -0.7107), (0.5514, -0.5507, -0.7107), (0.2984, 0.7212, -0.7107), (0.4332, 0.6491, -0.7107), (0.6484, -0.4326, -0.7107), (0.7205, -0.2977, -0.7107), (0.5514, 0.5521, -0.7107), (0.6484, 0.4339, -0.7107), (0.7648, -0.1514, -0.7107), (0.7798, 0.0006925, -0.7107), (0.7205, 0.2991, -0.7107), (0.7648, 0.1528, -0.7107), (0.7798, 0.0006925, -0.7107), (0.7648, 0.1528, -0.7107), (0.7648, -0.1514, -0.7107), (0.7205, -0.2977, -0.7107), (0.7205, 0.2991, -0.7107), (0.6484, 0.4339, -0.7107), (0.5514, 0.5521, -0.7107), (0.4332, 0.6491, -0.7107), (0.6484, -0.4326, -0.7107), (0.5514, -0.5507, -0.7107), (0.4332, -0.6477, -0.7107), (0.2984, 0.7212, -0.7107), (3.37e-07, 0.7805, -0.7107), (0.1521, 0.7655, -0.7107), (0.2984, -0.7198, -0.7107), (0.1521, -0.7641, -0.7107), (-0.1521, 0.7655, -0.7107), (1.511e-07, -0.7791, -0.7107), (-0.2984, 0.7212, -0.7107), (-0.4332, 0.6491, -0.7107), (-0.1521, -0.7641, -0.7107), (-0.2984, -0.7198, -0.7107), (-0.5514, 0.5521, -0.7107), (-0.6484, 0.4339, -0.7107), (-0.4332, -0.6477, -0.7107), (-0.5514, -0.5507, -0.7107), (-0.6484, -0.4326, -0.7107), (-0.7205, 0.2991, -0.7107), (-0.7205, -0.2977, -0.7107), (-0.7648, 0.1528, -0.7107), (-0.7798, 0.0006926, -0.7107), (-0.7648, -0.1514, -0.7107), (-0.7205, -0.2977, -0.7107), (-0.7648, -0.1514, -0.7107), (-0.607, 0.1214, -0.8478), (-0.6189, 0.0006926, -0.8478), (-0.5146, -0.3432, -0.8478), (-0.4376, -0.437, -0.8478), (-0.5718, 0.2375, -0.8478), (-0.5146, 0.3446, -0.8478), (-0.3439, -0.5139, -0.8478), (-0.2369, -0.5711, -0.8478), (-0.4376, 0.4383, -0.8478), (-0.3439, 0.5153, -0.8478), (-0.2369, 0.5725, -0.8478), (-0.1207, -0.6063, -0.8478), (1.835e-07, -0.6182, -0.8478), (0.1207, -0.6063, -0.8478), (-0.1207, 0.6077, -0.8478), (3.311e-07, 0.6196, -0.8478), (0.2369, -0.5711, -0.8478), (0.3439, -0.5139, -0.8478), (0.1207, 0.6077, -0.8478), (0.4376, -0.437, -0.8478), (0.2369, 0.5725, -0.8478), (0.3439, 0.5153, -0.8478), (0.5146, -0.3432, -0.8478), (0.5718, -0.2362, -0.8478), (0.4376, 0.4383, -0.8478), (0.5146, 0.3446, -0.8478), (0.607, -0.1201, -0.8478), (0.6189, 0.0006926, -0.8478), (0.5718, 0.2375, -0.8478), (0.607, 0.1214, -0.8478), (0.6189, 0.0006926, -0.8478), (0.607, 0.1214, -0.8478), (0.607, -0.1201, -0.8478), (0.5718, -0.2362, -0.8478), (0.5718, 0.2375, -0.8478), (0.5146, 0.3446, -0.8478), (0.4376, 0.4383, -0.8478), (0.3439, 0.5153, -0.8478), (0.5146, -0.3432, -0.8478), (0.4376, -0.437, -0.8478), (0.3439, -0.5139, -0.8478), (0.2369, 0.5725, -0.8478), (3.311e-07, 0.6196, -0.8478), (0.1207, 0.6077, -0.8478), (0.2369, -0.5711, -0.8478), (0.1207, -0.6063, -0.8478), (-0.1207, 0.6077, -0.8478), (1.835e-07, -0.6182, -0.8478), (-0.2369, 0.5725, -0.8478), (-0.3439, 0.5153, -0.8478), (-0.1207, -0.6063, -0.8478), (-0.2369, -0.5711, -0.8478), (-0.4376, 0.4383, -0.8478), (-0.5146, 0.3446, -0.8478), (-0.3439, -0.5139, -0.8478), (-0.4376, -0.437, -0.8478), (-0.5146, -0.3432, -0.8478), (-0.5718, 0.2375, -0.8478), (-0.5718, -0.2362, -0.8478), (-0.607, 0.1214, -0.8478), (-0.6189, 0.0006926, -0.8478), (-0.607, -0.1201, -0.8478), (-0.5718, -0.2362, -0.8478), (-0.607, -0.1201, -0.8478), (-0.4183, 0.08391, -0.9539), (-0.4265, 0.0006926, -0.9539), (-0.3547, -0.2363, -0.9539), (-0.3016, -0.3009, -0.9539), (-0.3941, 0.1639, -0.9539), (-0.3547, 0.2377, -0.9539), (-0.237, -0.354, -0.9539), (-0.1632, -0.3934, -0.9539), (-0.3016, 0.3023, -0.9539), (-0.237, 0.3554, -0.9539), (-0.1632, 0.3948, -0.9539), (-0.08321, -0.4177, -0.9539), (2.185e-07, -0.4259, -0.9539), (0.08321, -0.4177, -0.9539), (-0.08321, 0.419, -0.9539), (3.202e-07, 0.4272, -0.9539), (0.1632, -0.3934, -0.9539), (0.237, -0.354, -0.9539), (0.08321, 0.419, -0.9539), (0.3016, -0.3009, -0.9539), (0.1632, 0.3948, -0.9539), (0.237, 0.3554, -0.9539), (0.3547, -0.2363, -0.9539), (0.3941, -0.1625, -0.9539), (0.3016, 0.3023, -0.9539), (0.3547, 0.2377, -0.9539), (0.4183, -0.08252, -0.9539), (0.4265, 0.0006926, -0.9539), (0.3941, 0.1639, -0.9539), (0.4183, 0.08391, -0.9539), (0.4265, 0.0006926, -0.9539), (0.4183, 0.08391, -0.9539), (0.4183, -0.08252, -0.9539), (0.3941, -0.1625, -0.9539), (0.3941, 0.1639, -0.9539), (0.3547, 0.2377, -0.9539), (0.3016, 0.3023, -0.9539), (0.237, 0.3554, -0.9539), (0.3547, -0.2363, -0.9539), (0.3016, -0.3009, -0.9539), (0.237, -0.354, -0.9539), (0.1632, 0.3948, -0.9539), (3.202e-07, 0.4272, -0.9539), (0.08321, 0.419, -0.9539), (0.1632, -0.3934, -0.9539), (0.08321, -0.4177, -0.9539), (-0.08321, 0.419, -0.9539), (2.185e-07, -0.4259, -0.9539), (-0.1632, 0.3948, -0.9539), (-0.237, 0.3554, -0.9539), (-0.08321, -0.4177, -0.9539), (-0.1632, -0.3934, -0.9539), (-0.3016, 0.3023, -0.9539), (-0.3547, 0.2377, -0.9539), (-0.237, -0.354, -0.9539), (-0.3016, -0.3009, -0.9539), (-0.3547, -0.2363, -0.9539), (-0.3941, 0.1639, -0.9539), (-0.3941, -0.1625, -0.9539), (-0.4183, 0.08391, -0.9539), (-0.4265, 0.0006926, -0.9539), (-0.4183, -0.08252, -0.9539), (-0.3941, -0.1625, -0.9539), (-0.4183, -0.08252, -0.9539), (-0.1993, 0.04034, -1.023), (-0.2032, 0.0006927, -1.023), (-0.169, -0.1122, -1.023), (-0.1437, -0.143, -1.023), (-0.1877, 0.07845, -1.023), (-0.169, 0.1136, -1.023), (-0.1129, -0.1683, -1.023), (-0.07776, -0.187, -1.023), (-0.1437, 0.1444, -1.023), (-0.1129, 0.1696, -1.023), (-0.07776, 0.1884, -1.023), (-0.03964, -0.1986, -1.023), (2.524e-07, -0.2025, -1.023), (0.03964, -0.1986, -1.023), (-0.03964, 0.2, -1.023), (3.008e-07, 0.2039, -1.023), (0.07776, -0.187, -1.023), (0.1129, -0.1683, -1.023), (0.03964, 0.2, -1.023), (0.1437, -0.143, -1.023), (0.07776, 0.1884, -1.023), (0.1129, 0.1696, -1.023), (0.169, -0.1122, -1.023), (0.1877, -0.07707, -1.023), (0.1437, 0.1444, -1.023), (0.169, 0.1136, -1.023), (0.1993, -0.03895, -1.023), (0.2032, 0.0006926, -1.023), (0.1877, 0.07845, -1.023), (0.1993, 0.04034, -1.023), (0.2032, 0.0006926, -1.023), (0.1993, 0.04034, -1.023), (0.1993, -0.03895, -1.023), (0.1877, -0.07707, -1.023), (0.1877, 0.07845, -1.023), (0.169, 0.1136, -1.023), (0.1437, 0.1444, -1.023), (0.1129, 0.1696, -1.023), (0.169, -0.1122, -1.023), (0.1437, -0.143, -1.023), (0.1129, -0.1683, -1.023), (0.07776, 0.1884, -1.023), (3.008e-07, 0.2039, -1.023), (0.03964, 0.2, -1.023), (0.07776, -0.187, -1.023), (0.03964, -0.1986, -1.023), (-0.03964, 0.2, -1.023), (2.524e-07, -0.2025, -1.023), (-0.07776, 0.1884, -1.023), (-0.1129, 0.1696, -1.023), (-0.03964, -0.1986, -1.023), (-0.07776, -0.187, -1.023), (-0.1437, 0.1444, -1.023), (-0.169, 0.1136, -1.023), (-0.1129, -0.1683, -1.023), (-0.1437, -0.143, -1.023), (-0.169, -0.1122, -1.023), (-0.1877, 0.07845, -1.023), (-0.1877, -0.07707, -1.023), (-0.1993, 0.04034, -1.023), (-0.2032, 0.0006927, -1.023), (-0.1993, -0.03895, -1.023), (-0.1877, -0.07707, -1.023), (-0.1993, -0.03895, -1.023), (-0.01359, 0.003395, -1.045), (-0.01385, 0.0006927, -1.045), (-0.01152, -0.007003, -1.045), (-0.009795, -0.009103, -1.045), (-0.0128, 0.005994, -1.045), (-0.01152, 0.008389, -1.045), (-0.007696, -0.01083, -1.045), (-0.005301, -0.01211, -1.045), (-0.009795, 0.01049, -1.045), (-0.007696, 0.01221, -1.045), (-0.005301, 0.01349, -1.045), (-0.002702, -0.01289, -1.045), (2.893e-07, -0.01316, -1.045), (0.002703, -0.01289, -1.045), (-0.002702, 0.01428, -1.045), (2.926e-07, 0.01455, -1.045), (0.005301, -0.01211, -1.045), (0.007696, -0.01083, -1.045), (0.002703, 0.01428, -1.045), (0.009795, -0.009103, -1.045), (0.005301, 0.01349, -1.045), (0.007696, 0.01221, -1.045), (0.01152, -0.007003, -1.045), (0.0128, -0.004608, -1.045), (0.009795, 0.01049, -1.045), (0.01152, 0.008389, -1.045), (0.01359, -0.00201, -1.045), (0.01385, 0.0006927, -1.045), (0.0128, 0.005994, -1.045), (0.01359, 0.003395, -1.045), (0.01385, 0.0006927, -1.045), (0.01359, 0.003395, -1.045), (0.01359, -0.00201, -1.045), (0.0128, -0.004608, -1.045), (0.0128, 0.005994, -1.045), (0.01152, 0.008389, -1.045), (0.009795, 0.01049, -1.045), (0.007696, 0.01221, -1.045), (0.01152, -0.007003, -1.045), (0.009795, -0.009103, -1.045), (0.007696, -0.01083, -1.045), (0.005301, 0.01349, -1.045), (2.926e-07, 0.01455, -1.045), (0.002703, 0.01428, -1.045), (0.005301, -0.01211, -1.045), (0.002703, -0.01289, -1.045), (-0.002702, 0.01428, -1.045), (2.893e-07, -0.01316, -1.045), (-0.005301, 0.01349, -1.045), (-0.007696, 0.01221, -1.045), (-0.002702, -0.01289, -1.045), (-0.005301, -0.01211, -1.045), (-0.009795, 0.01049, -1.045), (-0.01152, 0.008389, -1.045), (-0.007696, -0.01083, -1.045), (-0.009795, -0.009103, -1.045), (-0.01152, -0.007003, -1.045), (-0.0128, 0.005994, -1.045), (-0.0128, -0.004608, -1.045), (-0.01359, 0.003395, -1.045), (-0.01385, 0.0006927, -1.045), (-0.01359, -0.00201, -1.045), (-0.0128, -0.004608, -1.045), (-0.01359, -0.00201, -1.045), (-0.0004936, 0.0007909, -1.048), (-0.0005033, 0.0006927, -1.048), (-0.0004184, 0.0004129, -1.048), (-0.0003558, 0.0003366, -1.048), (-0.0004649, 0.0008854, -1.048), (-0.0004184, 0.0009724, -1.048), (-0.0002795, 0.000274, -1.048), (-0.0001924, 0.0002274, -1.048), (-0.0003558, 0.001049, -1.048), (-0.0002795, 0.001111, -1.048), (-0.0001924, 0.001158, -1.048), (-9.795e-05, 0.0001988, -1.048), (2.919e-07, 0.0001891, -1.048), (9.853e-05, 0.0001988, -1.048), (-9.795e-05, 0.001187, -1.048), (2.92e-07, 0.001196, -1.048), (0.000193, 0.0002274, -1.048), (0.0002801, 0.000274, -1.048), (9.853e-05, 0.001187, -1.048), (0.0003564, 0.0003366, -1.048), (0.000193, 0.001158, -1.048), (0.0002801, 0.001111, -1.048), (0.000419, 0.0004129, -1.048), (0.0004655, 0.0005, -1.048), (0.0003564, 0.001049, -1.048), (0.000419, 0.0009724, -1.048), (0.0004942, 0.0005944, -1.048), (0.0005039, 0.0006927, -1.048), (0.0004655, 0.0008854, -1.048), (0.0004942, 0.0007909, -1.048), (0.0005039, 0.0006927, -1.048), (0.0004942, 0.0007909, -1.048), (0.0004942, 0.0005944, -1.048), (0.0004655, 0.0005, -1.048), (0.0004655, 0.0008854, -1.048), (0.000419, 0.0009724, -1.048), (0.0003564, 0.001049, -1.048), (0.0002801, 0.001111, -1.048), (0.000419, 0.0004129, -1.048), (0.0003564, 0.0003366, -1.048), (0.0002801, 0.000274, -1.048), (0.000193, 0.001158, -1.048), (2.92e-07, 0.001196, -1.048), (9.853e-05, 0.001187, -1.048), (0.000193, 0.0002274, -1.048), (9.853e-05, 0.0001988, -1.048), (-9.795e-05, 0.001187, -1.048), (2.919e-07, 0.0001891, -1.048), (-0.0001924, 0.001158, -1.048), (-0.0002795, 0.001111, -1.048), (-9.795e-05, 0.0001988, -1.048), (-0.0001924, 0.0002274, -1.048), (-0.0003558, 0.001049, -1.048), (-0.0004184, 0.0009724, -1.048), (-0.0002795, 0.000274, -1.048), (-0.0003558, 0.0003366, -1.048), (-0.0004184, 0.0004129, -1.048), (-0.0004649, 0.0008854, -1.048), (-0.0004649, 0.0005, -1.048), (-0.0004936, 0.0007909, -1.048), (-0.0005033, 0.0006927, -1.048), (-0.0004936, 0.0005944, -1.048), (-0.0004649, 0.0005, -1.048), (-0.0004936, 0.0005944, -1.048), (-2.104e-06, 0.0006931, -1.048), (-2.151e-06, 0.0006927, -1.048), (-1.739e-06, 0.0006913, -1.048), (-1.435e-06, 0.0006909, -1.048), (-1.965e-06, 0.0006936, -1.048), (-1.739e-06, 0.000694, -1.048), (-1.065e-06, 0.0006906, -1.048), (-6.428e-07, 0.0006904, -1.048), (-1.435e-06, 0.0006944, -1.048), (-1.065e-06, 0.0006947, -1.048), (-6.428e-07, 0.0006949, -1.048), (-1.845e-07, 0.0006903, -1.048), (2.92e-07, 0.0006902, -1.048), (7.685e-07, 0.0006903, -1.048), (-1.845e-07, 0.0006951, -1.048), (2.92e-07, 0.0006951, -1.048), (1.227e-06, 0.0006904, -1.048), (1.649e-06, 0.0006906, -1.048), (7.685e-07, 0.0006951, -1.048), (2.019e-06, 0.0006909, -1.048), (1.227e-06, 0.0006949, -1.048), (1.649e-06, 0.0006947, -1.048), (2.323e-06, 0.0006913, -1.048), (2.549e-06, 0.0006917, -1.048), (2.019e-06, 0.0006944, -1.048), (2.323e-06, 0.000694, -1.048), (2.688e-06, 0.0006922, -1.048), (2.735e-06, 0.0006927, -1.048), (2.549e-06, 0.0006936, -1.048), (2.688e-06, 0.0006931, -1.048), (2.735e-06, 0.0006927, -1.048), (2.688e-06, 0.0006931, -1.048), (2.688e-06, 0.0006922, -1.048), (2.549e-06, 0.0006917, -1.048), (2.549e-06, 0.0006936, -1.048), (2.323e-06, 0.000694, -1.048), (2.019e-06, 0.0006944, -1.048), (1.649e-06, 0.0006947, -1.048), (2.323e-06, 0.0006913, -1.048), (2.019e-06, 0.0006909, -1.048), (1.649e-06, 0.0006906, -1.048), (1.227e-06, 0.0006949, -1.048), (2.92e-07, 0.0006951, -1.048), (7.685e-07, 0.0006951, -1.048), (1.227e-06, 0.0006904, -1.048), (7.685e-07, 0.0006903, -1.048), (-1.845e-07, 0.0006951, -1.048), (2.92e-07, 0.0006902, -1.048), (-6.428e-07, 0.0006949, -1.048), (-1.065e-06, 0.0006947, -1.048), (-1.845e-07, 0.0006903, -1.048), (-6.428e-07, 0.0006904, -1.048), (-1.435e-06, 0.0006944, -1.048), (-1.739e-06, 0.000694, -1.048), (-1.065e-06, 0.0006906, -1.048), (-1.435e-06, 0.0006909, -1.048), (-1.739e-06, 0.0006913, -1.048), (-1.965e-06, 0.0006936, -1.048), (-1.965e-06, 0.0006917, -1.048), (-2.104e-06, 0.0006931, -1.048), (-2.151e-06, 0.0006927, -1.048), (-2.104e-06, 0.0006922, -1.048), (-1.965e-06, 0.0006917, -1.048), (-2.104e-06, 0.0006922, -1.048)], [], [(11, 26, 25, 10), (505, 504, 512, 513), (12, 27, 26, 11), (503, 502, 510, 511), (13, 28, 27, 12), (501, 500, 508, 509), (14, 29, 28, 13), (96, 506, 514), (509, 508, 472, 471), (330, 29, 14), (8, 23, 22, 7), (510, 509, 471, 470), (9, 24, 23, 8), (514, 513, 467, 458), (10, 25, 24, 9), (512, 511, 469, 468), (25, 40, 39, 24), (96, 498, 506), (26, 41, 40, 25), (498, 497, 505, 506), (27, 42, 41, 26), (497, 496, 504, 505), (28, 43, 42, 27), (496, 495, 503, 504), (29, 44, 43, 28), (495, 494, 502, 503), (493, 492, 500, 501), (330, 44, 29), (23, 38, 37, 22), (494, 493, 501, 502), (24, 39, 38, 23), (492, 491, 499, 500), (44, 59, 58, 43), (490, 489, 497, 498), (488, 487, 495, 496), (330, 59, 44), (38, 53, 52, 37), (489, 488, 496, 497), (39, 54, 53, 38), (487, 486, 494, 495), (40, 55, 54, 39), (486, 485, 493, 494), (41, 56, 55, 40), (485, 484, 492, 493), (42, 57, 56, 41), (484, 483, 491, 492), (43, 58, 57, 42), (96, 490, 498), (0, 1, 489, 490), (56, 71, 70, 55), (1, 2, 488, 489), (57, 72, 71, 56), (2, 3, 487, 488), (58, 73, 72, 57), (3, 4, 486, 487), (59, 74, 73, 58), (4, 5, 485, 486), (6, 15, 483, 484), (330, 74, 59), (53, 68, 67, 52), (5, 6, 484, 485), (54, 69, 68, 53), (96, 0, 490), (55, 70, 69, 54), (16, 17, 1, 0), (18, 19, 3, 2), (330, 89, 74), (68, 83, 82, 67), (17, 18, 2, 1), (69, 84, 83, 68), (19, 20, 4, 3), (70, 85, 84, 69), (20, 21, 5, 4), (71, 86, 85, 70), (21, 30, 6, 5), (72, 87, 86, 71), (30, 31, 15, 6), (73, 88, 87, 72), (96, 16, 0), (74, 89, 88, 73), (86, 101, 100, 85), (33, 34, 18, 17), (87, 102, 101, 86), (34, 35, 19, 18), (88, 103, 102, 87), (35, 36, 20, 19), (89, 104, 103, 88), (36, 45, 21, 20), (46, 47, 31, 30), (330, 104, 89), (83, 98, 97, 82), (45, 46, 30, 21), (84, 99, 98, 83), (96, 32, 16), (85, 100, 99, 84), (32, 33, 17, 16), (51, 60, 36, 35), (330, 119, 104), (98, 113, 112, 97), (50, 51, 35, 34), (99, 114, 113, 98), (60, 61, 45, 36), (100, 115, 114, 99), (61, 62, 46, 45), (101, 116, 115, 100), (62, 63, 47, 46), (102, 117, 116, 101), (96, 48, 32), (103, 118, 117, 102), (48, 49, 33, 32), (104, 119, 118, 103), (49, 50, 34, 33), (66, 75, 51, 50), (117, 132, 131, 116), (75, 76, 60, 51), (118, 133, 132, 117), (76, 77, 61, 60), (119, 134, 133, 118), (77, 78, 62, 61), (96, 64, 48), (330, 134, 119), (113, 128, 127, 112), (78, 79, 63, 62), (114, 129, 128, 113), (64, 65, 49, 48), (115, 130, 129, 114), (65, 66, 50, 49), (116, 131, 130, 115), (128, 143, 142, 127), (90, 91, 75, 66), (129, 144, 143, 128), (92, 93, 77, 76), (130, 145, 144, 129), (93, 94, 78, 77), (131, 146, 145, 130), (94, 95, 79, 78), (132, 147, 146, 131), (96, 80, 64), (133, 148, 147, 132), (80, 81, 65, 64), (134, 149, 148, 133), (81, 90, 66, 65), (91, 92, 76, 75), (330, 149, 134), (147, 162, 161, 146), (108, 109, 92, 91), (148, 163, 162, 147), (109, 110, 93, 92), (149, 164, 163, 148), (110, 111, 94, 93), (96, 105, 80), (330, 164, 149), (143, 158, 157, 142), (111, 120, 95, 94), (144, 159, 158, 143), (105, 106, 81, 80), (145, 160, 159, 144), (106, 107, 90, 81), (146, 161, 160, 145), (107, 108, 91, 90), (159, 174, 173, 158), (126, 135, 111, 110), (160, 175, 174, 159), (135, 136, 120, 111), (161, 176, 175, 160), (96, 121, 105), (162, 177, 176, 161), (121, 122, 106, 105), (163, 178, 177, 162), (122, 123, 107, 106), (164, 179, 178, 163), (123, 124, 108, 107), (125, 126, 110, 109), (330, 179, 164), (158, 173, 172, 157), (124, 125, 109, 108), (178, 193, 192, 177), (151, 152, 136, 135), (179, 194, 193, 178), (96, 137, 121), (138, 139, 123, 122), (330, 194, 179), (173, 188, 187, 172), (137, 138, 122, 121), (174, 189, 188, 173), (139, 140, 124, 123), (175, 190, 189, 174), (140, 141, 125, 124), (176, 191, 190, 175), (141, 150, 126, 125), (177, 192, 191, 176), (150, 151, 135, 126), (167, 168, 152, 151), (190, 205, 204, 189), (96, 153, 137), (191, 206, 205, 190), (153, 154, 138, 137), (192, 207, 206, 191), (154, 155, 139, 138), (193, 208, 207, 192), (155, 156, 140, 139), (194, 209, 208, 193), (156, 165, 141, 140), (166, 167, 151, 150), (330, 209, 194), (188, 203, 202, 187), (165, 166, 150, 141), (189, 204, 203, 188), (183, 184, 168, 167), (209, 224, 223, 208), (96, 169, 153), (170, 171, 155, 154), (330, 224, 209), (203, 218, 217, 202), (169, 170, 154, 153), (204, 219, 218, 203), (171, 180, 156, 155), (205, 220, 219, 204), (180, 181, 165, 156), (206, 221, 220, 205), (181, 182, 166, 165), (207, 222, 221, 206), (182, 183, 167, 166), (208, 223, 222, 207), (220, 235, 234, 219), (96, 185, 169), (221, 236, 235, 220), (185, 186, 170, 169), (222, 237, 236, 221), (186, 195, 171, 170), (223, 238, 237, 222), (195, 196, 180, 171), (224, 239, 238, 223), (196, 197, 181, 180), (198, 199, 183, 182), (330, 239, 224), (218, 233, 232, 217), (197, 198, 182, 181), (219, 234, 233, 218), (199, 200, 184, 183), (239, 254, 253, 238), (201, 210, 186, 185), (211, 212, 196, 195), (330, 254, 239), (233, 248, 247, 232), (210, 211, 195, 186), (234, 249, 248, 233), (212, 213, 197, 196), (235, 250, 249, 234), (213, 214, 198, 197), (236, 251, 250, 235), (214, 215, 199, 198), (237, 252, 251, 236), (215, 216, 200, 199), (238, 253, 252, 237), (96, 201, 185), (225, 226, 210, 201), (251, 266, 265, 250), (226, 227, 211, 210), (252, 267, 266, 251), (227, 228, 212, 211), (253, 268, 267, 252), (228, 229, 213, 212), (254, 269, 268, 253), (229, 230, 214, 213), (231, 240, 216, 215), (330, 269, 254), (248, 263, 262, 247), (230, 231, 215, 214), (249, 264, 263, 248), (96, 225, 201), (250, 265, 264, 249), (241, 242, 226, 225), (243, 244, 228, 227), (330, 284, 269), (263, 278, 277, 262), (242, 243, 227, 226), (264, 279, 278, 263), (244, 245, 229, 228), (265, 280, 279, 264), (245, 246, 230, 229), (266, 281, 280, 265), (246, 255, 231, 230), (267, 282, 281, 266), (255, 256, 240, 231), (268, 283, 282, 267), (96, 241, 225), (269, 284, 283, 268), (281, 296, 295, 280), (258, 259, 243, 242), (282, 297, 296, 281), (259, 260, 244, 243), (283, 298, 297, 282), (260, 261, 245, 244), (284, 299, 298, 283), (261, 270, 246, 245), (271, 272, 256, 255), (330, 299, 284), (278, 293, 292, 277), (270, 271, 255, 246), (279, 294, 293, 278), (96, 257, 241), (280, 295, 294, 279), (257, 258, 242, 241), (330, 314, 299), (293, 308, 307, 292), (275, 276, 260, 259), (294, 309, 308, 293), (285, 286, 270, 261), (295, 310, 309, 294), (286, 287, 271, 270), (296, 311, 310, 295), (287, 288, 272, 271), (297, 312, 311, 296), (96, 273, 257), (298, 313, 312, 297), (273, 274, 258, 257), (299, 314, 313, 298), (274, 275, 259, 258), (276, 285, 261, 260), (312, 327, 326, 311), (300, 301, 285, 276), (313, 328, 327, 312), (301, 302, 286, 285), (314, 329, 328, 313), (302, 303, 287, 286), (96, 289, 273), (330, 329, 314), (308, 323, 322, 307), (303, 304, 288, 287), (309, 324, 323, 308), (289, 290, 274, 273), (310, 325, 324, 309), (290, 291, 275, 274), (311, 326, 325, 310), (291, 300, 276, 275), (316, 317, 301, 300), (324, 340, 339, 323), (318, 319, 303, 302), (325, 341, 340, 324), (319, 320, 304, 303), (326, 342, 341, 325), (96, 305, 289), (327, 343, 342, 326), (305, 306, 290, 289), (328, 344, 343, 327), (306, 315, 291, 290), (329, 345, 344, 328), (315, 316, 300, 291), (317, 318, 302, 301), (330, 345, 329), (323, 339, 338, 322), (334, 335, 318, 317), (344, 359, 358, 343), (335, 336, 319, 318), (345, 360, 359, 344), (336, 337, 320, 319), (321, 331, 306, 305), (330, 360, 345), (339, 354, 353, 338), (96, 321, 305), (340, 355, 354, 339), (331, 332, 315, 306), (341, 356, 355, 340), (332, 333, 316, 315), (342, 357, 356, 341), (333, 334, 317, 316), (343, 358, 357, 342), (355, 370, 369, 354), (351, 352, 336, 335), (356, 371, 370, 355), (352, 361, 337, 336), (357, 372, 371, 356), (96, 346, 321), (358, 373, 372, 357), (346, 347, 331, 321), (359, 374, 373, 358), (347, 348, 332, 331), (360, 375, 374, 359), (348, 349, 333, 332), (350, 351, 335, 334), (330, 375, 360), (354, 369, 368, 353), (349, 350, 334, 333), (374, 389, 388, 373), (376, 377, 361, 352), (375, 390, 389, 374), (96, 362, 346), (363, 364, 348, 347), (330, 390, 375), (369, 384, 383, 368), (362, 363, 347, 346), (370, 385, 384, 369), (364, 365, 349, 348), (371, 386, 385, 370), (365, 366, 350, 349), (372, 387, 386, 371), (366, 367, 351, 350), (373, 388, 387, 372), (367, 376, 352, 351), (392, 393, 377, 376), (386, 401, 400, 385), (96, 378, 362), (387, 402, 401, 386), (378, 379, 363, 362), (388, 403, 402, 387), (379, 380, 364, 363), (389, 404, 403, 388), (380, 381, 365, 364), (390, 405, 404, 389), (381, 382, 366, 365), (391, 392, 376, 367), (330, 405, 390), (384, 399, 398, 383), (382, 391, 367, 366), (385, 400, 399, 384), (408, 409, 393, 392), (405, 420, 419, 404), (96, 394, 378), (395, 396, 380, 379), (330, 420, 405), (399, 414, 413, 398), (394, 395, 379, 378), (400, 415, 414, 399), (396, 397, 381, 380), (401, 416, 415, 400), (397, 406, 382, 381), (402, 417, 416, 401), (406, 407, 391, 382), (403, 418, 417, 402), (407, 408, 392, 391), (404, 419, 418, 403), (416, 431, 430, 415), (96, 410, 394), (417, 432, 431, 416), (410, 411, 395, 394), (418, 433, 432, 417), (411, 412, 396, 395), (419, 434, 433, 418), (412, 421, 397, 396), (420, 435, 434, 419), (421, 422, 406, 397), (423, 424, 408, 407), (330, 435, 420), (414, 429, 428, 413), (422, 423, 407, 406), (415, 430, 429, 414), (424, 425, 409, 408), (435, 450, 449, 434), (426, 427, 411, 410), (436, 437, 421, 412), (330, 450, 435), (429, 444, 443, 428), (427, 436, 412, 411), (430, 445, 444, 429), (437, 438, 422, 421), (431, 446, 445, 430), (438, 439, 423, 422), (432, 447, 446, 431), (439, 440, 424, 423), (433, 448, 447, 432), (440, 441, 425, 424), (434, 449, 448, 433), (96, 426, 410), (447, 463, 462, 446), (451, 452, 436, 427), (448, 464, 463, 447), (452, 453, 437, 436), (449, 465, 464, 448), (453, 454, 438, 437), (450, 466, 465, 449), (454, 455, 439, 438), (456, 457, 441, 440), (330, 466, 450), (444, 460, 459, 443), (455, 456, 440, 439), (445, 461, 460, 444), (96, 442, 426), (446, 462, 461, 445), (442, 451, 427, 426), (470, 471, 455, 454), (330, 481, 466), (460, 475, 474, 459), (471, 472, 456, 455), (461, 476, 475, 460), (472, 473, 457, 456), (462, 477, 476, 461), (96, 458, 442), (463, 478, 477, 462), (458, 467, 451, 442), (464, 479, 478, 463), (467, 468, 452, 451), (465, 480, 479, 464), (468, 469, 453, 452), (466, 481, 480, 465), (469, 470, 454, 453), (506, 505, 513, 514), (479, 12, 11, 478), (504, 503, 511, 512), (480, 13, 12, 479), (502, 501, 509, 510), (481, 14, 13, 480), (500, 499, 507, 508), (508, 507, 473, 472), (330, 14, 481), (475, 8, 7, 474), (511, 510, 470, 469), (476, 9, 8, 475), (96, 514, 458), (477, 10, 9, 476), (513, 512, 468, 467), (478, 11, 10, 477), (474, 7, 516, 576), (443, 459, 573, 571), (288, 304, 556, 552), (120, 136, 534, 532), (272, 288, 552, 551), (307, 322, 555, 554), (67, 82, 524, 523), (459, 474, 576, 573), (172, 187, 539, 536), (7, 22, 515, 516), (413, 428, 570, 569), (425, 441, 572, 568), (95, 120, 532, 531), (409, 425, 568, 567), (37, 52, 520, 519), (304, 320, 558, 556), (457, 473, 575, 574), (277, 292, 553, 548), (507, 499, 577, 578), (393, 409, 567, 564), (142, 157, 535, 533), (256, 272, 551, 550), (383, 398, 566, 565), (292, 307, 554, 553), (63, 79, 528, 527), (377, 393, 564, 563), (428, 443, 571, 570), (247, 262, 547, 545), (240, 256, 550, 549), (216, 240, 549, 546), (112, 127, 530, 529), (441, 457, 574, 572), (550, 551, 615, 614), (518, 521, 585, 582), (549, 550, 614, 613), (546, 549, 613, 610), (520, 523, 587, 584), (547, 548, 612, 611), (577, 517, 581, 641), (521, 522, 586, 585), (545, 547, 611, 609), (573, 576, 640, 637), (519, 520, 584, 583), (542, 546, 610, 606), (574, 575, 639, 638), (515, 519, 583, 579), (544, 545, 609, 608), (571, 573, 637, 635), (517, 518, 582, 581), (543, 544, 608, 607), (568, 572, 636, 632), (516, 515, 579, 580), (538, 541, 605, 602), (570, 571, 635, 634), (540, 543, 607, 604), (569, 570, 634, 633), (541, 542, 606, 605), (564, 567, 631, 628), (539, 540, 604, 603), (566, 569, 633, 630), (534, 537, 601, 598), (567, 568, 632, 631), (536, 539, 603, 600), (565, 566, 630, 629), (22, 37, 519, 515), (202, 217, 543, 540), (136, 152, 537, 534), (157, 172, 536, 535), (337, 361, 561, 557), (338, 353, 560, 559), (491, 483, 518, 517), (152, 168, 538, 537), (232, 247, 545, 544), (52, 67, 523, 520), (187, 202, 540, 539), (483, 15, 521, 518), (97, 112, 529, 525), (368, 383, 565, 562), (47, 63, 527, 526), (168, 184, 541, 538), (262, 277, 548, 547), (322, 338, 559, 555), (473, 507, 578, 575), (320, 337, 557, 558), (15, 31, 522, 521), (82, 97, 525, 524), (184, 200, 542, 541), (127, 142, 533, 530), (200, 216, 546, 542), (217, 232, 544, 543), (31, 47, 526, 522), (499, 491, 517, 577), (79, 95, 531, 528), (398, 413, 569, 566), (361, 377, 563, 561), (353, 368, 562, 560), (642, 641, 705, 706), (588, 589, 653, 652), (612, 617, 681, 676), (636, 638, 702, 700), (587, 588, 652, 651), (615, 616, 680, 679), (614, 615, 679, 678), (582, 585, 649, 646), (613, 614, 678, 677), (610, 613, 677, 674), (584, 587, 651, 648), (611, 612, 676, 675), (641, 581, 645, 705), (585, 586, 650, 649), (609, 611, 675, 673), (637, 640, 704, 701), (583, 584, 648, 647), (606, 610, 674, 670), (638, 639, 703, 702), (579, 583, 647, 643), (608, 609, 673, 672), (635, 637, 701, 699), (581, 582, 646, 645), (607, 608, 672, 671), (632, 636, 700, 696), (580, 579, 643, 644), (602, 605, 669, 666), (634, 635, 699, 698), (604, 607, 671, 668), (633, 634, 698, 697), (605, 606, 670, 669), (628, 631, 695, 692), (551, 552, 616, 615), (523, 524, 588, 587), (572, 574, 638, 636), (548, 553, 617, 612), (524, 525, 589, 588), (578, 577, 641, 642), (553, 554, 618, 617), (522, 526, 590, 586), (576, 516, 580, 640), (554, 555, 619, 618), (527, 528, 592, 591), (575, 578, 642, 639), (552, 556, 620, 616), (525, 529, 593, 589), (558, 557, 621, 622), (526, 527, 591, 590), (556, 558, 622, 620), (529, 530, 594, 593), (555, 559, 623, 619), (531, 532, 596, 595), (559, 560, 624, 623), (530, 533, 597, 594), (557, 561, 625, 621), (528, 531, 595, 592), (560, 562, 626, 624), (532, 534, 598, 596), (563, 564, 628, 627), (533, 535, 599, 597), (562, 565, 629, 626), (535, 536, 600, 599), (561, 563, 627, 625), (537, 538, 602, 601), (680, 684, 748, 744), (703, 706, 770, 767), (655, 656, 720, 719), (682, 683, 747, 746), (704, 644, 708, 768), (650, 654, 718, 714), (681, 682, 746, 745), (706, 705, 769, 770), (652, 653, 717, 716), (676, 681, 745, 740), (700, 702, 766, 764), (651, 652, 716, 715), (679, 680, 744, 743), (678, 679, 743, 742), (646, 649, 713, 710), (677, 678, 742, 741), (674, 677, 741, 738), (648, 651, 715, 712), (675, 676, 740, 739), (705, 645, 709, 769), (649, 650, 714, 713), (673, 675, 739, 737), (701, 704, 768, 765), (647, 648, 712, 711), (670, 674, 738, 734), (702, 703, 767, 766), (643, 647, 711, 707), (672, 673, 737, 736), (699, 701, 765, 763), (645, 646, 710, 709), (671, 672, 736, 735), (696, 700, 764, 760), (617, 618, 682, 681), (586, 590, 654, 650), (640, 580, 644, 704), (618, 619, 683, 682), (591, 592, 656, 655), (639, 642, 706, 703), (616, 620, 684, 680), (589, 593, 657, 653), (622, 621, 685, 686), (590, 591, 655, 654), (620, 622, 686, 684), (593, 594, 658, 657), (619, 623, 687, 683), (595, 596, 660, 659), (623, 624, 688, 687), (594, 597, 661, 658), (621, 625, 689, 685), (592, 595, 659, 656), (624, 626, 690, 688), (596, 598, 662, 660), (627, 628, 692, 691), (597, 599, 663, 661), (626, 629, 693, 690), (599, 600, 664, 663), (625, 627, 691, 689), (601, 602, 666, 665), (629, 630, 694, 693), (600, 603, 667, 664), (631, 632, 696, 695), (598, 601, 665, 662), (630, 633, 697, 694), (603, 604, 668, 667), (722, 725, 789, 786), (751, 752, 816, 815), (723, 724, 788, 787), (747, 751, 815, 811), (721, 722, 786, 785), (748, 750, 814, 812), (718, 719, 783, 782), (750, 749, 813, 814), (717, 721, 785, 781), (744, 748, 812, 808), (767, 770, 834, 831), (719, 720, 784, 783), (746, 747, 811, 810), (768, 708, 772, 832), (714, 718, 782, 778), (745, 746, 810, 809), (770, 769, 833, 834), (716, 717, 781, 780), (740, 745, 809, 804), (764, 766, 830, 828), (715, 716, 780, 779), (743, 744, 808, 807), (742, 743, 807, 806), (710, 713, 777, 774), (741, 742, 806, 805), (738, 741, 805, 802), (712, 715, 779, 776), (739, 740, 804, 803), (769, 709, 773, 833), (713, 714, 778, 777), (737, 739, 803, 801), (765, 768, 832, 829), (653, 657, 721, 717), (686, 685, 749, 750), (654, 655, 719, 718), (684, 686, 750, 748), (657, 658, 722, 721), (683, 687, 751, 747), (659, 660, 724, 723), (687, 688, 752, 751), (658, 661, 725, 722), (685, 689, 753, 749), (656, 659, 723, 720), (688, 690, 754, 752), (660, 662, 726, 724), (691, 692, 756, 755), (661, 663, 727, 725), (690, 693, 757, 754), (663, 664, 728, 727), (689, 691, 755, 753), (665, 666, 730, 729), (693, 694, 758, 757), (664, 667, 731, 728), (695, 696, 760, 759), (662, 665, 729, 726), (694, 697, 761, 758), (667, 668, 732, 731), (692, 695, 759, 756), (669, 670, 734, 733), (697, 698, 762, 761), (668, 671, 735, 732), (698, 699, 763, 762), (666, 669, 733, 730), (644, 643, 707, 708), (817, 819, 883, 881), (791, 792, 856, 855), (818, 821, 885, 882), (789, 791, 855, 853), (819, 820, 884, 883), (788, 790, 854, 852), (816, 818, 882, 880), (784, 787, 851, 848), (813, 817, 881, 877), (786, 789, 853, 850), (815, 816, 880, 879), (787, 788, 852, 851), (811, 815, 879, 875), (785, 786, 850, 849), (812, 814, 878, 876), (782, 783, 847, 846), (814, 813, 877, 878), (781, 785, 849, 845), (808, 812, 876, 872), (831, 834, 898, 895), (783, 784, 848, 847), (810, 811, 875, 874), (832, 772, 836, 896), (778, 782, 846, 842), (809, 810, 874, 873), (834, 833, 897, 898), (780, 781, 845, 844), (804, 809, 873, 868), (828, 830, 894, 892), (779, 780, 844, 843), (807, 808, 872, 871), (806, 807, 871, 870), (749, 753, 817, 813), (720, 723, 787, 784), (752, 754, 818, 816), (724, 726, 790, 788), (755, 756, 820, 819), (725, 727, 791, 789), (754, 757, 821, 818), (727, 728, 792, 791), (753, 755, 819, 817), (729, 730, 794, 793), (757, 758, 822, 821), (728, 731, 795, 792), (759, 760, 824, 823), (726, 729, 793, 790), (758, 761, 825, 822), (731, 732, 796, 795), (756, 759, 823, 820), (733, 734, 798, 797), (761, 762, 826, 825), (732, 735, 799, 796), (762, 763, 827, 826), (730, 733, 797, 794), (708, 707, 771, 772), (760, 764, 828, 824), (735, 736, 800, 799), (709, 710, 774, 773), (763, 765, 829, 827), (736, 737, 801, 800), (707, 711, 775, 771), (766, 767, 831, 830), (734, 738, 802, 798), (711, 712, 776, 775), (888, 892, 956, 952), (836, 835, 899, 900), (858, 861, 925, 922), (890, 891, 955, 954), (860, 863, 927, 924), (889, 890, 954, 953), (861, 862, 926, 925), (884, 887, 951, 948), (859, 860, 924, 923), (886, 889, 953, 950), (854, 857, 921, 918), (887, 888, 952, 951), (856, 859, 923, 920), (885, 886, 950, 949), (857, 858, 922, 921), (881, 883, 947, 945), (855, 856, 920, 919), (882, 885, 949, 946), (853, 855, 919, 917), (883, 884, 948, 947), (852, 854, 918, 916), (880, 882, 946, 944), (848, 851, 915, 912), (877, 881, 945, 941), (850, 853, 917, 914), (879, 880, 944, 943), (851, 852, 916, 915), (875, 879, 943, 939), (849, 850, 914, 913), (876, 878, 942, 940), (846, 847, 911, 910), (878, 877, 941, 942), (793, 794, 858, 857), (821, 822, 886, 885), (792, 795, 859, 856), (823, 824, 888, 887), (790, 793, 857, 854), (822, 825, 889, 886), (795, 796, 860, 859), (820, 823, 887, 884), (797, 798, 862, 861), (825, 826, 890, 889), (796, 799, 863, 860), (826, 827, 891, 890), (794, 797, 861, 858), (772, 771, 835, 836), (824, 828, 892, 888), (799, 800, 864, 863), (773, 774, 838, 837), (827, 829, 893, 891), (800, 801, 865, 864), (771, 775, 839, 835), (830, 831, 895, 894), (798, 802, 866, 862), (775, 776, 840, 839), (829, 832, 896, 893), (801, 803, 867, 865), (777, 778, 842, 841), (833, 773, 837, 897), (803, 804, 868, 867), (776, 779, 843, 840), (802, 805, 869, 866), (805, 806, 870, 869), (774, 777, 841, 838), (958, 959, 1023, 1022), (899, 903, 967, 963), (928, 929, 993, 992), (955, 957, 1021, 1019), (901, 902, 966, 965), (927, 928, 992, 991), (952, 956, 1020, 1016), (900, 899, 963, 964), (922, 925, 989, 986), (954, 955, 1019, 1018), (924, 927, 991, 988), (953, 954, 1018, 1017), (925, 926, 990, 989), (948, 951, 1015, 1012), (923, 924, 988, 987), (950, 953, 1017, 1014), (918, 921, 985, 982), (951, 952, 1016, 1015), (920, 923, 987, 984), (949, 950, 1014, 1013), (921, 922, 986, 985), (945, 947, 1011, 1009), (919, 920, 984, 983), (946, 949, 1013, 1010), (917, 919, 983, 981), (947, 948, 1012, 1011), (916, 918, 982, 980), (944, 946, 1010, 1008), (912, 915, 979, 976), (941, 945, 1009, 1005), (914, 917, 981, 978), (943, 944, 1008, 1007), (863, 864, 928, 927), (837, 838, 902, 901), (891, 893, 957, 955), (864, 865, 929, 928), (835, 839, 903, 899), (894, 895, 959, 958), (862, 866, 930, 926), (839, 840, 904, 903), (893, 896, 960, 957), (865, 867, 931, 929), (841, 842, 906, 905), (897, 837, 901, 961), (867, 868, 932, 931), (840, 843, 907, 904), (866, 869, 933, 930), (869, 870, 934, 933), (838, 841, 905, 902), (870, 871, 935, 934), (871, 872, 936, 935), (843, 844, 908, 907), (892, 894, 958, 956), (868, 873, 937, 932), (844, 845, 909, 908), (898, 897, 961, 962), (873, 874, 938, 937), (842, 846, 910, 906), (896, 836, 900, 960), (874, 875, 939, 938), (847, 848, 912, 911), (895, 898, 962, 959), (872, 876, 940, 936), (845, 849, 913, 909), (1025, 965, 1029, 1089), (969, 970, 1034, 1033), (993, 995, 1059, 1057), (1021, 1024, 1088, 1085), (967, 968, 1032, 1031), (990, 994, 1058, 1054), (1022, 1023, 1087, 1086), (963, 967, 1031, 1027), (992, 993, 1057, 1056), (1019, 1021, 1085, 1083), (965, 966, 1030, 1029), (991, 992, 1056, 1055), (1016, 1020, 1084, 1080), (964, 963, 1027, 1028), (986, 989, 1053, 1050), (1018, 1019, 1083, 1082), (988, 991, 1055, 1052), (1017, 1018, 1082, 1081), (989, 990, 1054, 1053), (1012, 1015, 1079, 1076), (987, 988, 1052, 1051), (1014, 1017, 1081, 1078), (982, 985, 1049, 1046), (1015, 1016, 1080, 1079), (984, 987, 1051, 1048), (1013, 1014, 1078, 1077), (985, 986, 1050, 1049), (1009, 1011, 1075, 1073), (983, 984, 1048, 1047), (1010, 1013, 1077, 1074), (981, 983, 1047, 1045), (1011, 1012, 1076, 1075), (926, 930, 994, 990), (903, 904, 968, 967), (957, 960, 1024, 1021), (929, 931, 995, 993), (905, 906, 970, 969), (961, 901, 965, 1025), (931, 932, 996, 995), (904, 907, 971, 968), (930, 933, 997, 994), (933, 934, 998, 997), (902, 905, 969, 966), (934, 935, 999, 998), (935, 936, 1000, 999), (907, 908, 972, 971), (956, 958, 1022, 1020), (932, 937, 1001, 996), (908, 909, 973, 972), (962, 961, 1025, 1026), (937, 938, 1002, 1001), (906, 910, 974, 970), (960, 900, 964, 1024), (938, 939, 1003, 1002), (911, 912, 976, 975), (959, 962, 1026, 1023), (936, 940, 1004, 1000), (909, 913, 977, 973), (942, 941, 1005, 1006), (910, 911, 975, 974), (940, 942, 1006, 1004), (913, 914, 978, 977), (939, 943, 1007, 1003), (915, 916, 980, 979), (1062, 1063, 1127, 1126), (1030, 1033, 1097, 1094), (1061, 1062, 1126, 1125), (1058, 1061, 1125, 1122), (1032, 1035, 1099, 1096), (1059, 1060, 1124, 1123), (1089, 1029, 1093, 1153), (1033, 1034, 1098, 1097), (1057, 1059, 1123, 1121), (1085, 1088, 1152, 1149), (1031, 1032, 1096, 1095), (1054, 1058, 1122, 1118), (1086, 1087, 1151, 1150), (1027, 1031, 1095, 1091), (1056, 1057, 1121, 1120), (1083, 1085, 1149, 1147), (1029, 1030, 1094, 1093), (1055, 1056, 1120, 1119), (1080, 1084, 1148, 1144), (1028, 1027, 1091, 1092), (1050, 1053, 1117, 1114), (1082, 1083, 1147, 1146), (1052, 1055, 1119, 1116), (1081, 1082, 1146, 1145), (1053, 1054, 1118, 1117), (1076, 1079, 1143, 1140), (1051, 1052, 1116, 1115), (1078, 1081, 1145, 1142), (1046, 1049, 1113, 1110), (1079, 1080, 1144, 1143), (1048, 1051, 1115, 1112), (1077, 1078, 1142, 1141), (995, 996, 1060, 1059), (968, 971, 1035, 1032), (994, 997, 1061, 1058), (997, 998, 1062, 1061), (966, 969, 1033, 1030), (998, 999, 1063, 1062), (999, 1000, 1064, 1063), (971, 972, 1036, 1035), (1020, 1022, 1086, 1084), (996, 1001, 1065, 1060), (972, 973, 1037, 1036), (1026, 1025, 1089, 1090), (1001, 1002, 1066, 1065), (970, 974, 1038, 1034), (1024, 964, 1028, 1088), (1002, 1003, 1067, 1066), (975, 976, 1040, 1039), (1023, 1026, 1090, 1087), (1000, 1004, 1068, 1064), (973, 977, 1041, 1037), (1006, 1005, 1069, 1070), (974, 975, 1039, 1038), (1004, 1006, 1070, 1068), (977, 978, 1042, 1041), (1003, 1007, 1071, 1067), (979, 980, 1044, 1043), (1007, 1008, 1072, 1071), (978, 981, 1045, 1042), (1005, 1009, 1073, 1069), (976, 979, 1043, 1040), (1008, 1010, 1074, 1072), (980, 982, 1046, 1044), (1154, 1153, 1217, 1218), (1100, 1101, 1165, 1164), (1124, 1129, 1193, 1188), (1148, 1150, 1214, 1212), (1099, 1100, 1164, 1163), (1127, 1128, 1192, 1191), (1126, 1127, 1191, 1190), (1094, 1097, 1161, 1158), (1125, 1126, 1190, 1189), (1122, 1125, 1189, 1186), (1096, 1099, 1163, 1160), (1123, 1124, 1188, 1187), (1153, 1093, 1157, 1217), (1097, 1098, 1162, 1161), (1121, 1123, 1187, 1185), (1149, 1152, 1216, 1213), (1095, 1096, 1160, 1159), (1118, 1122, 1186, 1182), (1150, 1151, 1215, 1214), (1091, 1095, 1159, 1155), (1120, 1121, 1185, 1184), (1147, 1149, 1213, 1211), (1093, 1094, 1158, 1157), (1119, 1120, 1184, 1183), (1144, 1148, 1212, 1208), (1092, 1091, 1155, 1156), (1114, 1117, 1181, 1178), (1146, 1147, 1211, 1210), (1116, 1119, 1183, 1180), (1145, 1146, 1210, 1209), (1117, 1118, 1182, 1181), (1140, 1143, 1207, 1204), (1063, 1064, 1128, 1127), (1035, 1036, 1100, 1099), (1084, 1086, 1150, 1148), (1060, 1065, 1129, 1124), (1036, 1037, 1101, 1100), (1090, 1089, 1153, 1154), (1065, 1066, 1130, 1129), (1034, 1038, 1102, 1098), (1088, 1028, 1092, 1152), (1066, 1067, 1131, 1130), (1039, 1040, 1104, 1103), (1087, 1090, 1154, 1151), (1064, 1068, 1132, 1128), (1037, 1041, 1105, 1101), (1070, 1069, 1133, 1134), (1038, 1039, 1103, 1102), (1068, 1070, 1134, 1132), (1041, 1042, 1106, 1105), (1067, 1071, 1135, 1131), (1043, 1044, 1108, 1107), (1071, 1072, 1136, 1135), (1042, 1045, 1109, 1106), (1069, 1073, 1137, 1133), (1040, 1043, 1107, 1104), (1072, 1074, 1138, 1136), (1044, 1046, 1110, 1108), (1075, 1076, 1140, 1139), (1045, 1047, 1111, 1109), (1074, 1077, 1141, 1138), (1047, 1048, 1112, 1111), (1073, 1075, 1139, 1137), (1049, 1050, 1114, 1113), (1208, 1212, 1276, 1272), (1156, 1155, 1219, 1220), (1178, 1181, 1245, 1242), (1210, 1211, 1275, 1274), (1180, 1183, 1247, 1244), (1209, 1210, 1274, 1273), (1181, 1182, 1246, 1245), (1204, 1207, 1271, 1268), (1179, 1180, 1244, 1243), (1206, 1209, 1273, 1270), (1174, 1177, 1241, 1238), (1207, 1208, 1272, 1271), (1176, 1179, 1243, 1240), (1205, 1206, 1270, 1269), (1177, 1178, 1242, 1241), (1201, 1203, 1267, 1265), (1175, 1176, 1240, 1239), (1202, 1205, 1269, 1266), (1173, 1175, 1239, 1237), (1203, 1204, 1268, 1267), (1172, 1174, 1238, 1236), (1200, 1202, 1266, 1264), (1168, 1171, 1235, 1232), (1197, 1201, 1265, 1261), (1170, 1173, 1237, 1234), (1199, 1200, 1264, 1263), (1171, 1172, 1236, 1235), (1195, 1199, 1263, 1259), (1169, 1170, 1234, 1233), (1196, 1198, 1262, 1260), (1166, 1167, 1231, 1230), (1198, 1197, 1261, 1262), (1129, 1130, 1194, 1193), (1098, 1102, 1166, 1162), (1152, 1092, 1156, 1216), (1130, 1131, 1195, 1194), (1103, 1104, 1168, 1167), (1151, 1154, 1218, 1215), (1128, 1132, 1196, 1192), (1101, 1105, 1169, 1165), (1134, 1133, 1197, 1198), (1102, 1103, 1167, 1166), (1132, 1134, 1198, 1196), (1105, 1106, 1170, 1169), (1131, 1135, 1199, 1195), (1107, 1108, 1172, 1171), (1135, 1136, 1200, 1199), (1106, 1109, 1173, 1170), (1133, 1137, 1201, 1197), (1104, 1107, 1171, 1168), (1136, 1138, 1202, 1200), (1108, 1110, 1174, 1172), (1139, 1140, 1204, 1203), (1109, 1111, 1175, 1173), (1138, 1141, 1205, 1202), (1111, 1112, 1176, 1175), (1137, 1139, 1203, 1201), (1113, 1114, 1178, 1177), (1141, 1142, 1206, 1205), (1112, 1115, 1179, 1176), (1143, 1144, 1208, 1207), (1110, 1113, 1177, 1174), (1142, 1145, 1209, 1206), (1115, 1116, 1180, 1179), (1224, 1227, 1271, 1272), (1257, 1258, 1238, 1241), (1277, 1280, 1282, 1281), (1273, 1274, 1222, 1225), (1249, 1251, 1245, 1246), (1234, 1237, 1262, 1261), (1266, 1269, 1230, 1231), (1280, 1220, 1279, 1282), (1244, 1247, 1253, 1254), (1223, 1224, 1272, 1276), (1228, 1229, 1267, 1268), (1259, 1263, 1235, 1236), (1275, 1277, 1281, 1221), (1248, 1249, 1246, 1250), (1239, 1240, 1256, 1260), (1252, 1257, 1241, 1242), (1270, 1273, 1225, 1226), (1227, 1228, 1268, 1271), (1220, 1219, 1278, 1279), (1233, 1234, 1261, 1265), (1251, 1252, 1242, 1245), (1274, 1275, 1221, 1222), (1264, 1266, 1231, 1232), (1243, 1244, 1254, 1255), (1258, 1259, 1236, 1238), (1219, 1223, 1276, 1278), (1237, 1239, 1260, 1262), (1269, 1270, 1226, 1230), (1247, 1248, 1250, 1253), (1263, 1264, 1232, 1235), (1240, 1243, 1255, 1256), (1229, 1233, 1265, 1267), (1183, 1184, 1248, 1247), (1157, 1158, 1222, 1221), (1211, 1213, 1277, 1275), (1184, 1185, 1249, 1248), (1155, 1159, 1223, 1219), (1214, 1215, 1279, 1278), (1182, 1186, 1250, 1246), (1159, 1160, 1224, 1223), (1213, 1216, 1280, 1277), (1185, 1187, 1251, 1249), (1161, 1162, 1226, 1225), (1217, 1157, 1221, 1281), (1187, 1188, 1252, 1251), (1160, 1163, 1227, 1224), (1186, 1189, 1253, 1250), (1189, 1190, 1254, 1253), (1158, 1161, 1225, 1222), (1190, 1191, 1255, 1254), (1191, 1192, 1256, 1255), (1163, 1164, 1228, 1227), (1212, 1214, 1278, 1276), (1188, 1193, 1257, 1252), (1164, 1165, 1229, 1228), (1218, 1217, 1281, 1282), (1193, 1194, 1258, 1257), (1162, 1166, 1230, 1226), (1216, 1156, 1220, 1280), (1194, 1195, 1259, 1258), (1167, 1168, 1232, 1231), (1215, 1218, 1282, 1279), (1192, 1196, 1260, 1256), (1165, 1169, 1233, 1229)])
me_sphere.polygons.foreach_set('use_smooth', [True] * 1312)
me_sphere.use_remesh_preserve_volume = False
me_sphere.use_remesh_preserve_attributes = False
me_sphere.use_mirror_vertex_groups = False
me_sphere.update()

# ---- objects
ob_sphere = bpy.data.objects.new('Sphere', me_sphere)
ob_lamp = bpy.data.objects.new('Lamp', light_lamp)
ob_camera = bpy.data.objects.new('Camera', cam_camera)

# ---- transforms, parenting, visibility, modifiers, constraints
ob_sphere.location = (0.0, 0.0, 0.0)
ob_sphere.lineart.crease_threshold = 0.0
ob_lamp.location = (4.076, 1.005, 5.904)
ob_lamp.rotation_euler = (0.6503, 0.05522, 1.866)
ob_lamp.lock_rotations_4d = False
ob_lamp.empty_display_type = 'ARROWS'
ob_lamp.color = (0.0, 0.0, 0.0, 0.0)
ob_lamp.lineart.crease_threshold = 0.0
ob_camera.location = (7.963, -6.508, 2.233)
ob_camera.rotation_euler = (1.109, 0.01082, 0.8149)
ob_camera.lock_rotations_4d = False
ob_camera.empty_display_type = 'ARROWS'
ob_camera.color = (0.0, 0.0, 0.0, 0.0)
ob_camera.display_type = 'WIRE'
ob_camera.lineart.crease_threshold = 0.0

# ---- collection membership
col_collection_1.objects.link(ob_sphere)
col_collection_1.objects.link(ob_lamp)
col_collection_1.objects.link(ob_camera)

# ---- scene / render settings (as saved in the file)
scene.camera = ob_camera
scene.frame_start = 1; scene.frame_end = 250; scene.frame_set(1)
scene.render.engine = 'BLENDER_EEVEE_NEXT'
scene.render.resolution_percentage = 50
scene.render.dither_intensity = 0.0
scene.cycles.use_denoising = False
scene.cycles.samples = 128
scene.cycles.sampling_pattern = 'TABULATED_SOBOL'
scene.cycles.light_sampling_threshold = 0.0
scene.cycles.use_adaptive_sampling = False
scene.cycles.use_light_tree = False
scene.cycles.blur_glossy = 0.0
scene.cycles.sample_clamp_indirect = 0.0
scene.view_settings.view_transform = 'Standard'
bpy.context.view_layer.update()
